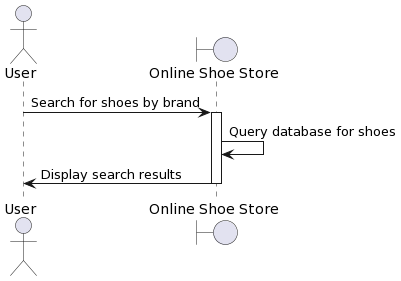

The diagram above was rendered by PlantUML. Its source (embedded in the PNG):
@startuml
actor User
boundary "Online Shoe Store" as online
User -> online: Search for shoes by brand
activate online
online -> online: Query database for shoes
online -> User: Display search results
deactivate online
@enduml